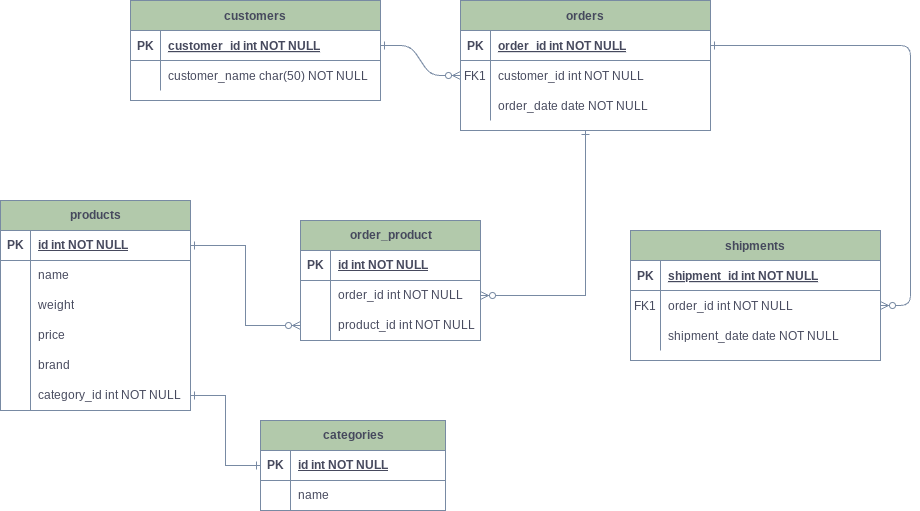

The diagram above was exported from draw.io. Its source (the exported page's mxGraphModel, read from the mxfile embedded in the PNG):
<mxGraphModel dx="1900" dy="557" grid="1" gridSize="10" guides="1" tooltips="1" connect="1" arrows="1" fold="1" page="1" pageScale="1" pageWidth="850" pageHeight="1100" math="0" shadow="0" extFonts="Permanent Marker^https://fonts.googleapis.com/css?family=Permanent+Marker">
  <root>
    <mxCell id="0" />
    <mxCell id="1" parent="0" />
    <mxCell id="2" value="" style="edgeStyle=entityRelationEdgeStyle;endArrow=ERzeroToMany;startArrow=ERone;endFill=1;startFill=0;labelBackgroundColor=none;strokeColor=#788AA3;fontColor=default;" edge="1" source="26" target="9" parent="1">
      <mxGeometry width="100" height="100" relative="1" as="geometry">
        <mxPoint x="340" y="720" as="sourcePoint" />
        <mxPoint x="440" y="620" as="targetPoint" />
      </mxGeometry>
    </mxCell>
    <mxCell id="3" value="" style="edgeStyle=entityRelationEdgeStyle;endArrow=ERzeroToMany;startArrow=ERone;endFill=1;startFill=0;labelBackgroundColor=none;strokeColor=#788AA3;fontColor=default;" edge="1" source="6" target="19" parent="1">
      <mxGeometry width="100" height="100" relative="1" as="geometry">
        <mxPoint x="400" y="180" as="sourcePoint" />
        <mxPoint x="460" y="205" as="targetPoint" />
      </mxGeometry>
    </mxCell>
    <mxCell id="4" style="edgeStyle=orthogonalEdgeStyle;rounded=0;orthogonalLoop=1;jettySize=auto;html=1;exitX=0.5;exitY=1;exitDx=0;exitDy=0;entryX=1;entryY=0.5;entryDx=0;entryDy=0;startArrow=ERone;startFill=0;endArrow=ERzeroToMany;endFill=0;labelBackgroundColor=none;strokeColor=#788AA3;fontColor=default;" edge="1" source="5" target="55" parent="1">
      <mxGeometry relative="1" as="geometry" />
    </mxCell>
    <mxCell id="5" value="orders" style="shape=table;startSize=30;container=1;collapsible=1;childLayout=tableLayout;fixedRows=1;rowLines=0;fontStyle=1;align=center;resizeLast=1;labelBackgroundColor=none;fillColor=#B2C9AB;strokeColor=#788AA3;fontColor=#46495D;" vertex="1" parent="1">
      <mxGeometry x="450" y="120" width="250" height="130" as="geometry" />
    </mxCell>
    <mxCell id="6" value="" style="shape=partialRectangle;collapsible=0;dropTarget=0;pointerEvents=0;fillColor=none;points=[[0,0.5],[1,0.5]];portConstraint=eastwest;top=0;left=0;right=0;bottom=1;labelBackgroundColor=none;strokeColor=#788AA3;fontColor=#46495D;" vertex="1" parent="5">
      <mxGeometry y="30" width="250" height="30" as="geometry" />
    </mxCell>
    <mxCell id="7" value="PK" style="shape=partialRectangle;overflow=hidden;connectable=0;fillColor=none;top=0;left=0;bottom=0;right=0;fontStyle=1;labelBackgroundColor=none;strokeColor=#788AA3;fontColor=#46495D;" vertex="1" parent="6">
      <mxGeometry width="30" height="30" as="geometry">
        <mxRectangle width="30" height="30" as="alternateBounds" />
      </mxGeometry>
    </mxCell>
    <mxCell id="8" value="order_id int NOT NULL " style="shape=partialRectangle;overflow=hidden;connectable=0;fillColor=none;top=0;left=0;bottom=0;right=0;align=left;spacingLeft=6;fontStyle=5;labelBackgroundColor=none;strokeColor=#788AA3;fontColor=#46495D;" vertex="1" parent="6">
      <mxGeometry x="30" width="220" height="30" as="geometry">
        <mxRectangle width="220" height="30" as="alternateBounds" />
      </mxGeometry>
    </mxCell>
    <mxCell id="9" value="" style="shape=partialRectangle;collapsible=0;dropTarget=0;pointerEvents=0;fillColor=none;points=[[0,0.5],[1,0.5]];portConstraint=eastwest;top=0;left=0;right=0;bottom=0;labelBackgroundColor=none;strokeColor=#788AA3;fontColor=#46495D;" vertex="1" parent="5">
      <mxGeometry y="60" width="250" height="30" as="geometry" />
    </mxCell>
    <mxCell id="10" value="FK1" style="shape=partialRectangle;overflow=hidden;connectable=0;fillColor=none;top=0;left=0;bottom=0;right=0;labelBackgroundColor=none;strokeColor=#788AA3;fontColor=#46495D;" vertex="1" parent="9">
      <mxGeometry width="30" height="30" as="geometry">
        <mxRectangle width="30" height="30" as="alternateBounds" />
      </mxGeometry>
    </mxCell>
    <mxCell id="11" value="customer_id int NOT NULL" style="shape=partialRectangle;overflow=hidden;connectable=0;fillColor=none;top=0;left=0;bottom=0;right=0;align=left;spacingLeft=6;labelBackgroundColor=none;strokeColor=#788AA3;fontColor=#46495D;" vertex="1" parent="9">
      <mxGeometry x="30" width="220" height="30" as="geometry">
        <mxRectangle width="220" height="30" as="alternateBounds" />
      </mxGeometry>
    </mxCell>
    <mxCell id="12" value="" style="shape=partialRectangle;collapsible=0;dropTarget=0;pointerEvents=0;fillColor=none;points=[[0,0.5],[1,0.5]];portConstraint=eastwest;top=0;left=0;right=0;bottom=0;labelBackgroundColor=none;strokeColor=#788AA3;fontColor=#46495D;" vertex="1" parent="5">
      <mxGeometry y="90" width="250" height="30" as="geometry" />
    </mxCell>
    <mxCell id="13" value="" style="shape=partialRectangle;overflow=hidden;connectable=0;fillColor=none;top=0;left=0;bottom=0;right=0;labelBackgroundColor=none;strokeColor=#788AA3;fontColor=#46495D;" vertex="1" parent="12">
      <mxGeometry width="30" height="30" as="geometry">
        <mxRectangle width="30" height="30" as="alternateBounds" />
      </mxGeometry>
    </mxCell>
    <mxCell id="14" value="order_date date NOT NULL" style="shape=partialRectangle;overflow=hidden;connectable=0;fillColor=none;top=0;left=0;bottom=0;right=0;align=left;spacingLeft=6;labelBackgroundColor=none;strokeColor=#788AA3;fontColor=#46495D;" vertex="1" parent="12">
      <mxGeometry x="30" width="220" height="30" as="geometry">
        <mxRectangle width="220" height="30" as="alternateBounds" />
      </mxGeometry>
    </mxCell>
    <mxCell id="15" value="shipments" style="shape=table;startSize=30;container=1;collapsible=1;childLayout=tableLayout;fixedRows=1;rowLines=0;fontStyle=1;align=center;resizeLast=1;labelBackgroundColor=none;fillColor=#B2C9AB;strokeColor=#788AA3;fontColor=#46495D;" vertex="1" parent="1">
      <mxGeometry x="620" y="350" width="250" height="130" as="geometry" />
    </mxCell>
    <mxCell id="16" value="" style="shape=partialRectangle;collapsible=0;dropTarget=0;pointerEvents=0;fillColor=none;points=[[0,0.5],[1,0.5]];portConstraint=eastwest;top=0;left=0;right=0;bottom=1;labelBackgroundColor=none;strokeColor=#788AA3;fontColor=#46495D;" vertex="1" parent="15">
      <mxGeometry y="30" width="250" height="30" as="geometry" />
    </mxCell>
    <mxCell id="17" value="PK" style="shape=partialRectangle;overflow=hidden;connectable=0;fillColor=none;top=0;left=0;bottom=0;right=0;fontStyle=1;labelBackgroundColor=none;strokeColor=#788AA3;fontColor=#46495D;" vertex="1" parent="16">
      <mxGeometry width="30" height="30" as="geometry">
        <mxRectangle width="30" height="30" as="alternateBounds" />
      </mxGeometry>
    </mxCell>
    <mxCell id="18" value="shipment_id int NOT NULL " style="shape=partialRectangle;overflow=hidden;connectable=0;fillColor=none;top=0;left=0;bottom=0;right=0;align=left;spacingLeft=6;fontStyle=5;labelBackgroundColor=none;strokeColor=#788AA3;fontColor=#46495D;" vertex="1" parent="16">
      <mxGeometry x="30" width="220" height="30" as="geometry">
        <mxRectangle width="220" height="30" as="alternateBounds" />
      </mxGeometry>
    </mxCell>
    <mxCell id="19" value="" style="shape=partialRectangle;collapsible=0;dropTarget=0;pointerEvents=0;fillColor=none;points=[[0,0.5],[1,0.5]];portConstraint=eastwest;top=0;left=0;right=0;bottom=0;labelBackgroundColor=none;strokeColor=#788AA3;fontColor=#46495D;" vertex="1" parent="15">
      <mxGeometry y="60" width="250" height="30" as="geometry" />
    </mxCell>
    <mxCell id="20" value="FK1" style="shape=partialRectangle;overflow=hidden;connectable=0;fillColor=none;top=0;left=0;bottom=0;right=0;labelBackgroundColor=none;strokeColor=#788AA3;fontColor=#46495D;" vertex="1" parent="19">
      <mxGeometry width="30" height="30" as="geometry">
        <mxRectangle width="30" height="30" as="alternateBounds" />
      </mxGeometry>
    </mxCell>
    <mxCell id="21" value="order_id int NOT NULL" style="shape=partialRectangle;overflow=hidden;connectable=0;fillColor=none;top=0;left=0;bottom=0;right=0;align=left;spacingLeft=6;labelBackgroundColor=none;strokeColor=#788AA3;fontColor=#46495D;" vertex="1" parent="19">
      <mxGeometry x="30" width="220" height="30" as="geometry">
        <mxRectangle width="220" height="30" as="alternateBounds" />
      </mxGeometry>
    </mxCell>
    <mxCell id="22" value="" style="shape=partialRectangle;collapsible=0;dropTarget=0;pointerEvents=0;fillColor=none;points=[[0,0.5],[1,0.5]];portConstraint=eastwest;top=0;left=0;right=0;bottom=0;labelBackgroundColor=none;strokeColor=#788AA3;fontColor=#46495D;" vertex="1" parent="15">
      <mxGeometry y="90" width="250" height="30" as="geometry" />
    </mxCell>
    <mxCell id="23" value="" style="shape=partialRectangle;overflow=hidden;connectable=0;fillColor=none;top=0;left=0;bottom=0;right=0;labelBackgroundColor=none;strokeColor=#788AA3;fontColor=#46495D;" vertex="1" parent="22">
      <mxGeometry width="30" height="30" as="geometry">
        <mxRectangle width="30" height="30" as="alternateBounds" />
      </mxGeometry>
    </mxCell>
    <mxCell id="24" value="shipment_date date NOT NULL" style="shape=partialRectangle;overflow=hidden;connectable=0;fillColor=none;top=0;left=0;bottom=0;right=0;align=left;spacingLeft=6;labelBackgroundColor=none;strokeColor=#788AA3;fontColor=#46495D;" vertex="1" parent="22">
      <mxGeometry x="30" width="220" height="30" as="geometry">
        <mxRectangle width="220" height="30" as="alternateBounds" />
      </mxGeometry>
    </mxCell>
    <mxCell id="25" value="customers" style="shape=table;startSize=30;container=1;collapsible=1;childLayout=tableLayout;fixedRows=1;rowLines=0;fontStyle=1;align=center;resizeLast=1;labelBackgroundColor=none;fillColor=#B2C9AB;strokeColor=#788AA3;fontColor=#46495D;" vertex="1" parent="1">
      <mxGeometry x="120" y="120" width="250" height="100" as="geometry" />
    </mxCell>
    <mxCell id="26" value="" style="shape=partialRectangle;collapsible=0;dropTarget=0;pointerEvents=0;fillColor=none;points=[[0,0.5],[1,0.5]];portConstraint=eastwest;top=0;left=0;right=0;bottom=1;labelBackgroundColor=none;strokeColor=#788AA3;fontColor=#46495D;" vertex="1" parent="25">
      <mxGeometry y="30" width="250" height="30" as="geometry" />
    </mxCell>
    <mxCell id="27" value="PK" style="shape=partialRectangle;overflow=hidden;connectable=0;fillColor=none;top=0;left=0;bottom=0;right=0;fontStyle=1;labelBackgroundColor=none;strokeColor=#788AA3;fontColor=#46495D;" vertex="1" parent="26">
      <mxGeometry width="30" height="30" as="geometry">
        <mxRectangle width="30" height="30" as="alternateBounds" />
      </mxGeometry>
    </mxCell>
    <mxCell id="28" value="customer_id int NOT NULL " style="shape=partialRectangle;overflow=hidden;connectable=0;fillColor=none;top=0;left=0;bottom=0;right=0;align=left;spacingLeft=6;fontStyle=5;labelBackgroundColor=none;strokeColor=#788AA3;fontColor=#46495D;" vertex="1" parent="26">
      <mxGeometry x="30" width="220" height="30" as="geometry">
        <mxRectangle width="220" height="30" as="alternateBounds" />
      </mxGeometry>
    </mxCell>
    <mxCell id="29" value="" style="shape=partialRectangle;collapsible=0;dropTarget=0;pointerEvents=0;fillColor=none;points=[[0,0.5],[1,0.5]];portConstraint=eastwest;top=0;left=0;right=0;bottom=0;labelBackgroundColor=none;strokeColor=#788AA3;fontColor=#46495D;" vertex="1" parent="25">
      <mxGeometry y="60" width="250" height="30" as="geometry" />
    </mxCell>
    <mxCell id="30" value="" style="shape=partialRectangle;overflow=hidden;connectable=0;fillColor=none;top=0;left=0;bottom=0;right=0;labelBackgroundColor=none;strokeColor=#788AA3;fontColor=#46495D;" vertex="1" parent="29">
      <mxGeometry width="30" height="30" as="geometry">
        <mxRectangle width="30" height="30" as="alternateBounds" />
      </mxGeometry>
    </mxCell>
    <mxCell id="31" value="customer_name char(50) NOT NULL" style="shape=partialRectangle;overflow=hidden;connectable=0;fillColor=none;top=0;left=0;bottom=0;right=0;align=left;spacingLeft=6;labelBackgroundColor=none;strokeColor=#788AA3;fontColor=#46495D;" vertex="1" parent="29">
      <mxGeometry x="30" width="220" height="30" as="geometry">
        <mxRectangle width="220" height="30" as="alternateBounds" />
      </mxGeometry>
    </mxCell>
    <mxCell id="32" value="products" style="shape=table;startSize=30;container=1;collapsible=1;childLayout=tableLayout;fixedRows=1;rowLines=0;fontStyle=1;align=center;resizeLast=1;html=1;labelBackgroundColor=none;fillColor=#B2C9AB;strokeColor=#788AA3;fontColor=#46495D;" vertex="1" parent="1">
      <mxGeometry x="-10" y="320" width="190" height="210" as="geometry" />
    </mxCell>
    <mxCell id="33" value="" style="shape=tableRow;horizontal=0;startSize=0;swimlaneHead=0;swimlaneBody=0;fillColor=none;collapsible=0;dropTarget=0;points=[[0,0.5],[1,0.5]];portConstraint=eastwest;top=0;left=0;right=0;bottom=1;labelBackgroundColor=none;strokeColor=#788AA3;fontColor=#46495D;" vertex="1" parent="32">
      <mxGeometry y="30" width="190" height="30" as="geometry" />
    </mxCell>
    <mxCell id="34" value="PK" style="shape=partialRectangle;connectable=0;fillColor=none;top=0;left=0;bottom=0;right=0;fontStyle=1;overflow=hidden;whiteSpace=wrap;html=1;labelBackgroundColor=none;strokeColor=#788AA3;fontColor=#46495D;" vertex="1" parent="33">
      <mxGeometry width="30" height="30" as="geometry">
        <mxRectangle width="30" height="30" as="alternateBounds" />
      </mxGeometry>
    </mxCell>
    <mxCell id="35" value="id int NOT NULL" style="shape=partialRectangle;connectable=0;fillColor=none;top=0;left=0;bottom=0;right=0;align=left;spacingLeft=6;fontStyle=5;overflow=hidden;whiteSpace=wrap;html=1;labelBackgroundColor=none;strokeColor=#788AA3;fontColor=#46495D;" vertex="1" parent="33">
      <mxGeometry x="30" width="160" height="30" as="geometry">
        <mxRectangle width="160" height="30" as="alternateBounds" />
      </mxGeometry>
    </mxCell>
    <mxCell id="36" value="" style="shape=tableRow;horizontal=0;startSize=0;swimlaneHead=0;swimlaneBody=0;fillColor=none;collapsible=0;dropTarget=0;points=[[0,0.5],[1,0.5]];portConstraint=eastwest;top=0;left=0;right=0;bottom=0;labelBackgroundColor=none;strokeColor=#788AA3;fontColor=#46495D;" vertex="1" parent="32">
      <mxGeometry y="60" width="190" height="30" as="geometry" />
    </mxCell>
    <mxCell id="37" value="" style="shape=partialRectangle;connectable=0;fillColor=none;top=0;left=0;bottom=0;right=0;editable=1;overflow=hidden;whiteSpace=wrap;html=1;labelBackgroundColor=none;strokeColor=#788AA3;fontColor=#46495D;" vertex="1" parent="36">
      <mxGeometry width="30" height="30" as="geometry">
        <mxRectangle width="30" height="30" as="alternateBounds" />
      </mxGeometry>
    </mxCell>
    <mxCell id="38" value="name" style="shape=partialRectangle;connectable=0;fillColor=none;top=0;left=0;bottom=0;right=0;align=left;spacingLeft=6;overflow=hidden;whiteSpace=wrap;html=1;labelBackgroundColor=none;strokeColor=#788AA3;fontColor=#46495D;" vertex="1" parent="36">
      <mxGeometry x="30" width="160" height="30" as="geometry">
        <mxRectangle width="160" height="30" as="alternateBounds" />
      </mxGeometry>
    </mxCell>
    <mxCell id="39" value="" style="shape=tableRow;horizontal=0;startSize=0;swimlaneHead=0;swimlaneBody=0;fillColor=none;collapsible=0;dropTarget=0;points=[[0,0.5],[1,0.5]];portConstraint=eastwest;top=0;left=0;right=0;bottom=0;labelBackgroundColor=none;strokeColor=#788AA3;fontColor=#46495D;" vertex="1" parent="32">
      <mxGeometry y="90" width="190" height="30" as="geometry" />
    </mxCell>
    <mxCell id="40" value="" style="shape=partialRectangle;connectable=0;fillColor=none;top=0;left=0;bottom=0;right=0;editable=1;overflow=hidden;whiteSpace=wrap;html=1;labelBackgroundColor=none;strokeColor=#788AA3;fontColor=#46495D;" vertex="1" parent="39">
      <mxGeometry width="30" height="30" as="geometry">
        <mxRectangle width="30" height="30" as="alternateBounds" />
      </mxGeometry>
    </mxCell>
    <mxCell id="41" value="weight" style="shape=partialRectangle;connectable=0;fillColor=none;top=0;left=0;bottom=0;right=0;align=left;spacingLeft=6;overflow=hidden;whiteSpace=wrap;html=1;labelBackgroundColor=none;strokeColor=#788AA3;fontColor=#46495D;" vertex="1" parent="39">
      <mxGeometry x="30" width="160" height="30" as="geometry">
        <mxRectangle width="160" height="30" as="alternateBounds" />
      </mxGeometry>
    </mxCell>
    <mxCell id="42" value="" style="shape=tableRow;horizontal=0;startSize=0;swimlaneHead=0;swimlaneBody=0;fillColor=none;collapsible=0;dropTarget=0;points=[[0,0.5],[1,0.5]];portConstraint=eastwest;top=0;left=0;right=0;bottom=0;labelBackgroundColor=none;strokeColor=#788AA3;fontColor=#46495D;" vertex="1" parent="32">
      <mxGeometry y="120" width="190" height="30" as="geometry" />
    </mxCell>
    <mxCell id="43" value="" style="shape=partialRectangle;connectable=0;fillColor=none;top=0;left=0;bottom=0;right=0;editable=1;overflow=hidden;whiteSpace=wrap;html=1;labelBackgroundColor=none;strokeColor=#788AA3;fontColor=#46495D;" vertex="1" parent="42">
      <mxGeometry width="30" height="30" as="geometry">
        <mxRectangle width="30" height="30" as="alternateBounds" />
      </mxGeometry>
    </mxCell>
    <mxCell id="44" value="price" style="shape=partialRectangle;connectable=0;fillColor=none;top=0;left=0;bottom=0;right=0;align=left;spacingLeft=6;overflow=hidden;whiteSpace=wrap;html=1;labelBackgroundColor=none;strokeColor=#788AA3;fontColor=#46495D;" vertex="1" parent="42">
      <mxGeometry x="30" width="160" height="30" as="geometry">
        <mxRectangle width="160" height="30" as="alternateBounds" />
      </mxGeometry>
    </mxCell>
    <mxCell id="45" style="shape=tableRow;horizontal=0;startSize=0;swimlaneHead=0;swimlaneBody=0;fillColor=none;collapsible=0;dropTarget=0;points=[[0,0.5],[1,0.5]];portConstraint=eastwest;top=0;left=0;right=0;bottom=0;labelBackgroundColor=none;strokeColor=#788AA3;fontColor=#46495D;" vertex="1" parent="32">
      <mxGeometry y="150" width="190" height="30" as="geometry" />
    </mxCell>
    <mxCell id="46" style="shape=partialRectangle;connectable=0;fillColor=none;top=0;left=0;bottom=0;right=0;editable=1;overflow=hidden;whiteSpace=wrap;html=1;labelBackgroundColor=none;strokeColor=#788AA3;fontColor=#46495D;" vertex="1" parent="45">
      <mxGeometry width="30" height="30" as="geometry">
        <mxRectangle width="30" height="30" as="alternateBounds" />
      </mxGeometry>
    </mxCell>
    <mxCell id="47" value="brand" style="shape=partialRectangle;connectable=0;fillColor=none;top=0;left=0;bottom=0;right=0;align=left;spacingLeft=6;overflow=hidden;whiteSpace=wrap;html=1;labelBackgroundColor=none;strokeColor=#788AA3;fontColor=#46495D;" vertex="1" parent="45">
      <mxGeometry x="30" width="160" height="30" as="geometry">
        <mxRectangle width="160" height="30" as="alternateBounds" />
      </mxGeometry>
    </mxCell>
    <mxCell id="48" style="shape=tableRow;horizontal=0;startSize=0;swimlaneHead=0;swimlaneBody=0;fillColor=none;collapsible=0;dropTarget=0;points=[[0,0.5],[1,0.5]];portConstraint=eastwest;top=0;left=0;right=0;bottom=0;labelBackgroundColor=none;strokeColor=#788AA3;fontColor=#46495D;" vertex="1" parent="32">
      <mxGeometry y="180" width="190" height="30" as="geometry" />
    </mxCell>
    <mxCell id="49" style="shape=partialRectangle;connectable=0;fillColor=none;top=0;left=0;bottom=0;right=0;editable=1;overflow=hidden;whiteSpace=wrap;html=1;labelBackgroundColor=none;strokeColor=#788AA3;fontColor=#46495D;" vertex="1" parent="48">
      <mxGeometry width="30" height="30" as="geometry">
        <mxRectangle width="30" height="30" as="alternateBounds" />
      </mxGeometry>
    </mxCell>
    <mxCell id="50" value="category_id int NOT NULL" style="shape=partialRectangle;connectable=0;fillColor=none;top=0;left=0;bottom=0;right=0;align=left;spacingLeft=6;overflow=hidden;whiteSpace=wrap;html=1;labelBackgroundColor=none;strokeColor=#788AA3;fontColor=#46495D;" vertex="1" parent="48">
      <mxGeometry x="30" width="160" height="30" as="geometry">
        <mxRectangle width="160" height="30" as="alternateBounds" />
      </mxGeometry>
    </mxCell>
    <mxCell id="51" value="order_product" style="shape=table;startSize=30;container=1;collapsible=1;childLayout=tableLayout;fixedRows=1;rowLines=0;fontStyle=1;align=center;resizeLast=1;html=1;labelBackgroundColor=none;fillColor=#B2C9AB;strokeColor=#788AA3;fontColor=#46495D;" vertex="1" parent="1">
      <mxGeometry x="290" y="340" width="180" height="120" as="geometry" />
    </mxCell>
    <mxCell id="52" value="" style="shape=tableRow;horizontal=0;startSize=0;swimlaneHead=0;swimlaneBody=0;fillColor=none;collapsible=0;dropTarget=0;points=[[0,0.5],[1,0.5]];portConstraint=eastwest;top=0;left=0;right=0;bottom=1;labelBackgroundColor=none;strokeColor=#788AA3;fontColor=#46495D;" vertex="1" parent="51">
      <mxGeometry y="30" width="180" height="30" as="geometry" />
    </mxCell>
    <mxCell id="53" value="PK" style="shape=partialRectangle;connectable=0;fillColor=none;top=0;left=0;bottom=0;right=0;fontStyle=1;overflow=hidden;whiteSpace=wrap;html=1;labelBackgroundColor=none;strokeColor=#788AA3;fontColor=#46495D;" vertex="1" parent="52">
      <mxGeometry width="30" height="30" as="geometry">
        <mxRectangle width="30" height="30" as="alternateBounds" />
      </mxGeometry>
    </mxCell>
    <mxCell id="54" value="id int NOT NULL" style="shape=partialRectangle;connectable=0;fillColor=none;top=0;left=0;bottom=0;right=0;align=left;spacingLeft=6;fontStyle=5;overflow=hidden;whiteSpace=wrap;html=1;labelBackgroundColor=none;strokeColor=#788AA3;fontColor=#46495D;" vertex="1" parent="52">
      <mxGeometry x="30" width="150" height="30" as="geometry">
        <mxRectangle width="150" height="30" as="alternateBounds" />
      </mxGeometry>
    </mxCell>
    <mxCell id="55" value="" style="shape=tableRow;horizontal=0;startSize=0;swimlaneHead=0;swimlaneBody=0;fillColor=none;collapsible=0;dropTarget=0;points=[[0,0.5],[1,0.5]];portConstraint=eastwest;top=0;left=0;right=0;bottom=0;labelBackgroundColor=none;strokeColor=#788AA3;fontColor=#46495D;" vertex="1" parent="51">
      <mxGeometry y="60" width="180" height="30" as="geometry" />
    </mxCell>
    <mxCell id="56" value="" style="shape=partialRectangle;connectable=0;fillColor=none;top=0;left=0;bottom=0;right=0;editable=1;overflow=hidden;whiteSpace=wrap;html=1;labelBackgroundColor=none;strokeColor=#788AA3;fontColor=#46495D;" vertex="1" parent="55">
      <mxGeometry width="30" height="30" as="geometry">
        <mxRectangle width="30" height="30" as="alternateBounds" />
      </mxGeometry>
    </mxCell>
    <mxCell id="57" value="order_id int NOT NULL" style="shape=partialRectangle;connectable=0;fillColor=none;top=0;left=0;bottom=0;right=0;align=left;spacingLeft=6;overflow=hidden;whiteSpace=wrap;html=1;labelBackgroundColor=none;strokeColor=#788AA3;fontColor=#46495D;" vertex="1" parent="55">
      <mxGeometry x="30" width="150" height="30" as="geometry">
        <mxRectangle width="150" height="30" as="alternateBounds" />
      </mxGeometry>
    </mxCell>
    <mxCell id="58" value="" style="shape=tableRow;horizontal=0;startSize=0;swimlaneHead=0;swimlaneBody=0;fillColor=none;collapsible=0;dropTarget=0;points=[[0,0.5],[1,0.5]];portConstraint=eastwest;top=0;left=0;right=0;bottom=0;labelBackgroundColor=none;strokeColor=#788AA3;fontColor=#46495D;" vertex="1" parent="51">
      <mxGeometry y="90" width="180" height="30" as="geometry" />
    </mxCell>
    <mxCell id="59" value="" style="shape=partialRectangle;connectable=0;fillColor=none;top=0;left=0;bottom=0;right=0;editable=1;overflow=hidden;whiteSpace=wrap;html=1;labelBackgroundColor=none;strokeColor=#788AA3;fontColor=#46495D;" vertex="1" parent="58">
      <mxGeometry width="30" height="30" as="geometry">
        <mxRectangle width="30" height="30" as="alternateBounds" />
      </mxGeometry>
    </mxCell>
    <mxCell id="60" value="product_id int NOT NULL" style="shape=partialRectangle;connectable=0;fillColor=none;top=0;left=0;bottom=0;right=0;align=left;spacingLeft=6;overflow=hidden;whiteSpace=wrap;html=1;labelBackgroundColor=none;strokeColor=#788AA3;fontColor=#46495D;" vertex="1" parent="58">
      <mxGeometry x="30" width="150" height="30" as="geometry">
        <mxRectangle width="150" height="30" as="alternateBounds" />
      </mxGeometry>
    </mxCell>
    <mxCell id="61" style="edgeStyle=orthogonalEdgeStyle;rounded=0;orthogonalLoop=1;jettySize=auto;html=1;exitX=1;exitY=0.5;exitDx=0;exitDy=0;entryX=0;entryY=0.5;entryDx=0;entryDy=0;endArrow=ERzeroToMany;endFill=0;startArrow=ERone;startFill=0;labelBackgroundColor=none;strokeColor=#788AA3;fontColor=default;" edge="1" source="33" target="58" parent="1">
      <mxGeometry relative="1" as="geometry" />
    </mxCell>
    <mxCell id="62" value="categories" style="shape=table;startSize=30;container=1;collapsible=1;childLayout=tableLayout;fixedRows=1;rowLines=0;fontStyle=1;align=center;resizeLast=1;html=1;labelBackgroundColor=none;fillColor=#B2C9AB;strokeColor=#788AA3;fontColor=#46495D;" vertex="1" parent="1">
      <mxGeometry x="250" y="540" width="185" height="90" as="geometry" />
    </mxCell>
    <mxCell id="63" value="" style="shape=tableRow;horizontal=0;startSize=0;swimlaneHead=0;swimlaneBody=0;fillColor=none;collapsible=0;dropTarget=0;points=[[0,0.5],[1,0.5]];portConstraint=eastwest;top=0;left=0;right=0;bottom=1;labelBackgroundColor=none;strokeColor=#788AA3;fontColor=#46495D;" vertex="1" parent="62">
      <mxGeometry y="30" width="185" height="30" as="geometry" />
    </mxCell>
    <mxCell id="64" value="PK" style="shape=partialRectangle;connectable=0;fillColor=none;top=0;left=0;bottom=0;right=0;fontStyle=1;overflow=hidden;whiteSpace=wrap;html=1;labelBackgroundColor=none;strokeColor=#788AA3;fontColor=#46495D;" vertex="1" parent="63">
      <mxGeometry width="30" height="30" as="geometry">
        <mxRectangle width="30" height="30" as="alternateBounds" />
      </mxGeometry>
    </mxCell>
    <mxCell id="65" value="id int NOT NULL" style="shape=partialRectangle;connectable=0;fillColor=none;top=0;left=0;bottom=0;right=0;align=left;spacingLeft=6;fontStyle=5;overflow=hidden;whiteSpace=wrap;html=1;labelBackgroundColor=none;strokeColor=#788AA3;fontColor=#46495D;" vertex="1" parent="63">
      <mxGeometry x="30" width="155" height="30" as="geometry">
        <mxRectangle width="155" height="30" as="alternateBounds" />
      </mxGeometry>
    </mxCell>
    <mxCell id="66" value="" style="shape=tableRow;horizontal=0;startSize=0;swimlaneHead=0;swimlaneBody=0;fillColor=none;collapsible=0;dropTarget=0;points=[[0,0.5],[1,0.5]];portConstraint=eastwest;top=0;left=0;right=0;bottom=0;labelBackgroundColor=none;strokeColor=#788AA3;fontColor=#46495D;" vertex="1" parent="62">
      <mxGeometry y="60" width="185" height="30" as="geometry" />
    </mxCell>
    <mxCell id="67" value="" style="shape=partialRectangle;connectable=0;fillColor=none;top=0;left=0;bottom=0;right=0;editable=1;overflow=hidden;whiteSpace=wrap;html=1;labelBackgroundColor=none;strokeColor=#788AA3;fontColor=#46495D;" vertex="1" parent="66">
      <mxGeometry width="30" height="30" as="geometry">
        <mxRectangle width="30" height="30" as="alternateBounds" />
      </mxGeometry>
    </mxCell>
    <mxCell id="68" value="name" style="shape=partialRectangle;connectable=0;fillColor=none;top=0;left=0;bottom=0;right=0;align=left;spacingLeft=6;overflow=hidden;whiteSpace=wrap;html=1;labelBackgroundColor=none;strokeColor=#788AA3;fontColor=#46495D;" vertex="1" parent="66">
      <mxGeometry x="30" width="155" height="30" as="geometry">
        <mxRectangle width="155" height="30" as="alternateBounds" />
      </mxGeometry>
    </mxCell>
    <mxCell id="69" style="edgeStyle=orthogonalEdgeStyle;rounded=0;orthogonalLoop=1;jettySize=auto;html=1;exitX=1;exitY=0.5;exitDx=0;exitDy=0;entryX=0;entryY=0.5;entryDx=0;entryDy=0;strokeColor=#788AA3;fontColor=#46495D;fillColor=#B2C9AB;endArrow=ERone;endFill=0;startArrow=ERone;startFill=0;" edge="1" source="48" target="63" parent="1">
      <mxGeometry relative="1" as="geometry" />
    </mxCell>
  </root>
</mxGraphModel>